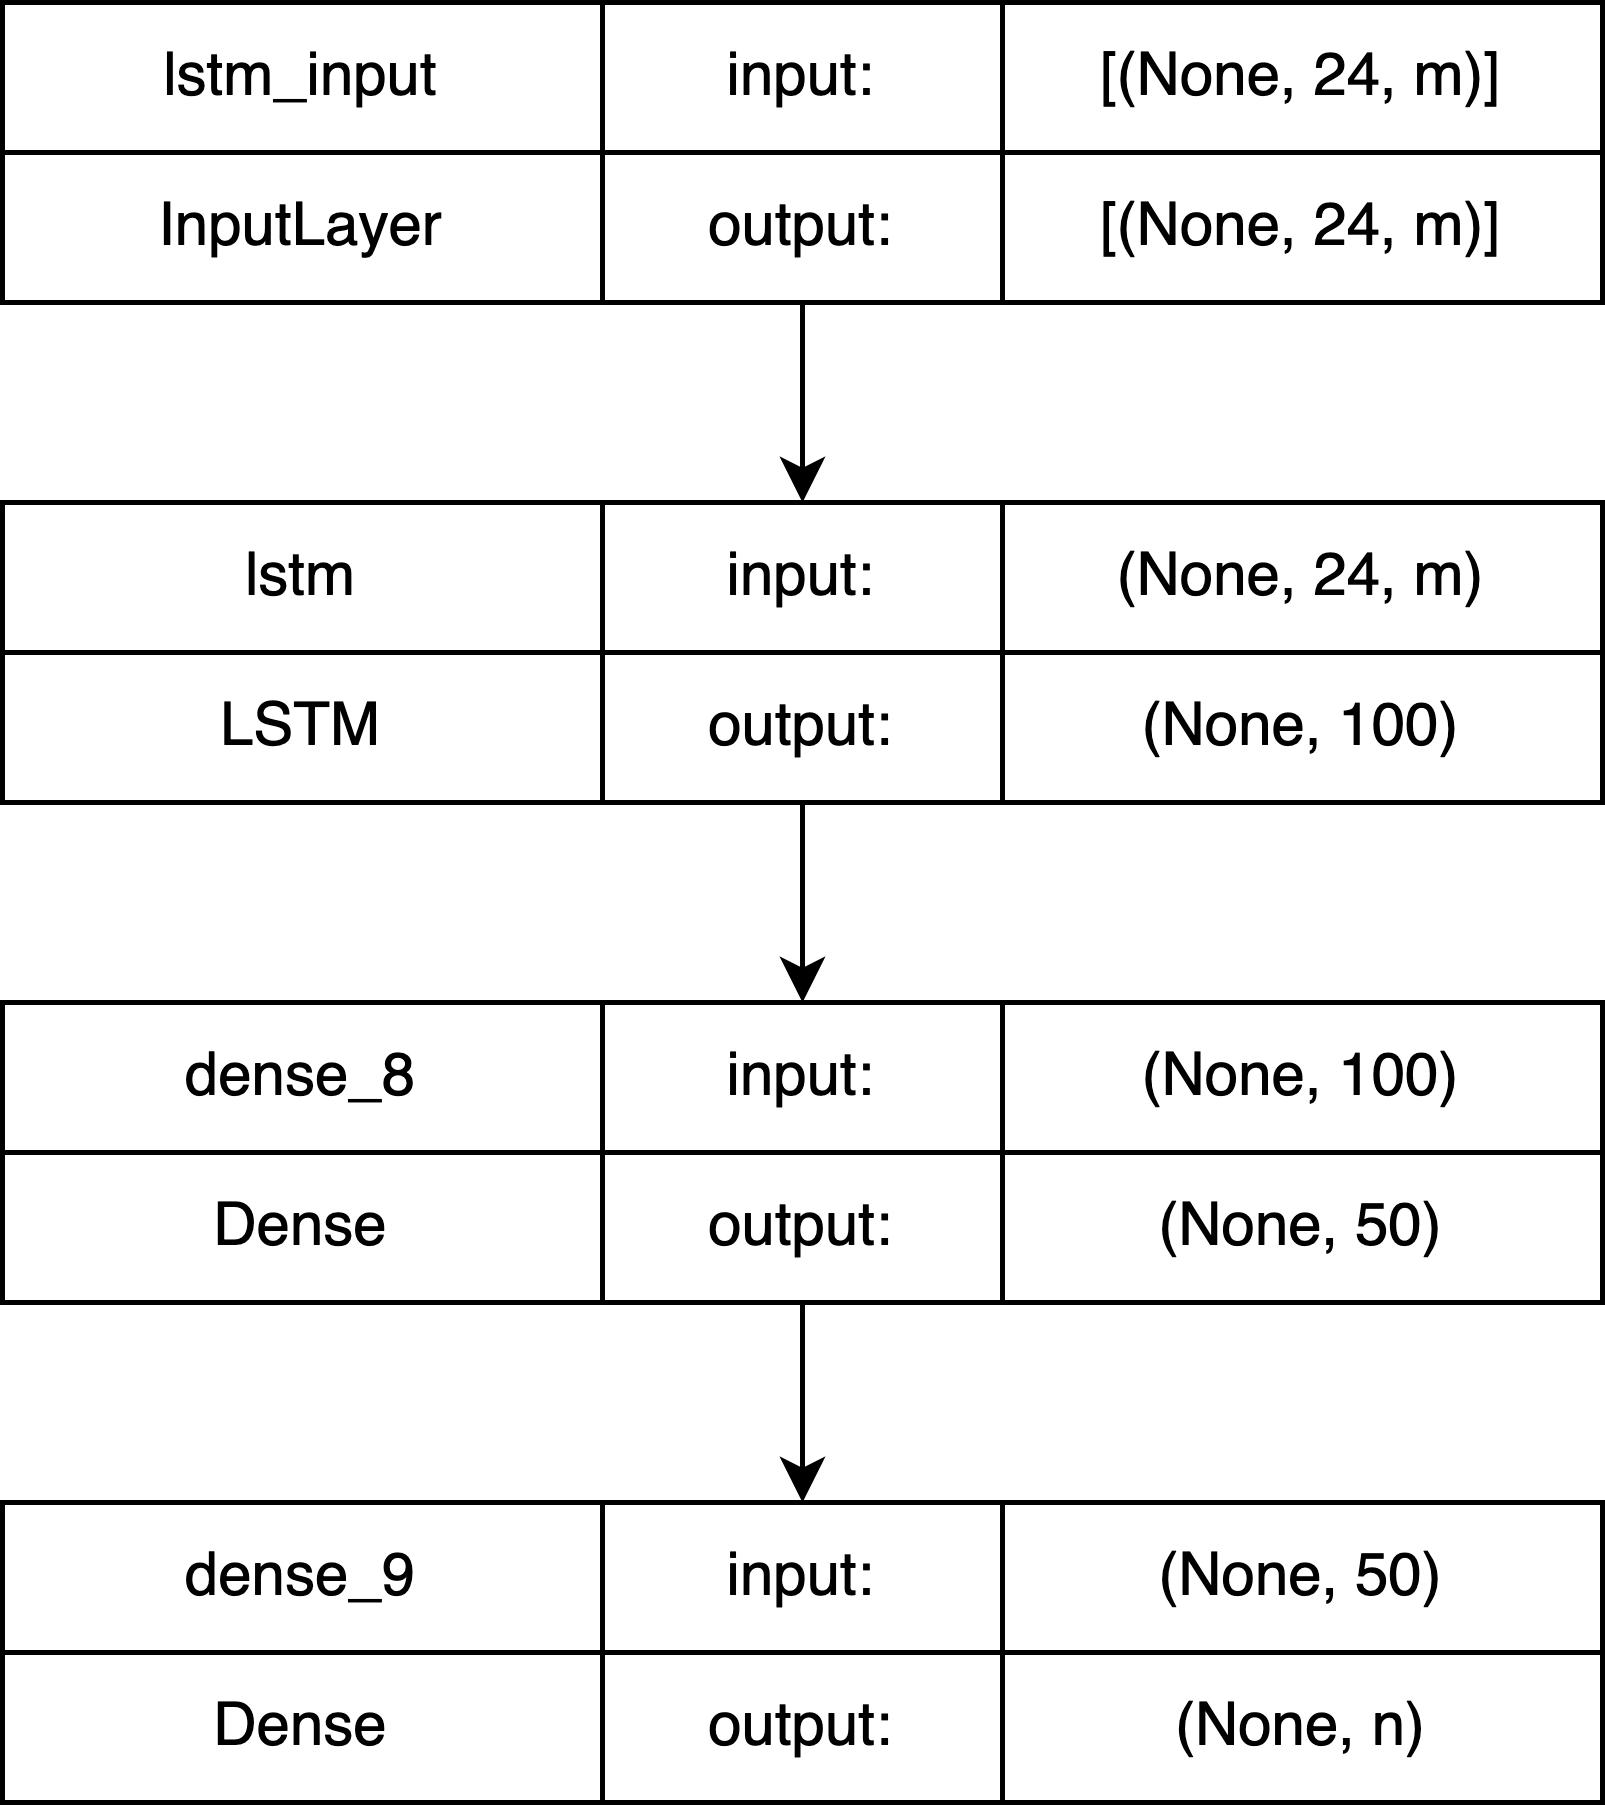

The diagram above was exported from draw.io. Its source (the exported page's mxGraphModel, read from the mxfile embedded in the PNG):
<mxGraphModel dx="1306" dy="735" grid="1" gridSize="10" guides="1" tooltips="1" connect="1" arrows="1" fold="1" page="1" pageScale="1" pageWidth="850" pageHeight="1100" math="0" shadow="0">
  <root>
    <mxCell id="0" />
    <mxCell id="1" parent="0" />
    <mxCell id="6M9OLXWPyqyT1xN9kFKo-1" value="lstm_input" style="rounded=0;whiteSpace=wrap;html=1;" parent="1" vertex="1">
      <mxGeometry x="120" y="120" width="120" height="30" as="geometry" />
    </mxCell>
    <mxCell id="6M9OLXWPyqyT1xN9kFKo-2" value="input:" style="rounded=0;whiteSpace=wrap;html=1;" parent="1" vertex="1">
      <mxGeometry x="240" y="120" width="80" height="30" as="geometry" />
    </mxCell>
    <mxCell id="6M9OLXWPyqyT1xN9kFKo-3" value="[(None, 24, m)]" style="rounded=0;whiteSpace=wrap;html=1;" parent="1" vertex="1">
      <mxGeometry x="320" y="120" width="120" height="30" as="geometry" />
    </mxCell>
    <mxCell id="6M9OLXWPyqyT1xN9kFKo-4" value="InputLayer" style="rounded=0;whiteSpace=wrap;html=1;" parent="1" vertex="1">
      <mxGeometry x="120" y="150" width="120" height="30" as="geometry" />
    </mxCell>
    <mxCell id="6M9OLXWPyqyT1xN9kFKo-5" style="edgeStyle=orthogonalEdgeStyle;rounded=0;orthogonalLoop=1;jettySize=auto;html=1;entryX=0.5;entryY=0;entryDx=0;entryDy=0;" parent="1" source="6M9OLXWPyqyT1xN9kFKo-6" target="6M9OLXWPyqyT1xN9kFKo-9" edge="1">
      <mxGeometry relative="1" as="geometry" />
    </mxCell>
    <mxCell id="6M9OLXWPyqyT1xN9kFKo-6" value="output:" style="rounded=0;whiteSpace=wrap;html=1;" parent="1" vertex="1">
      <mxGeometry x="240" y="150" width="80" height="30" as="geometry" />
    </mxCell>
    <mxCell id="6M9OLXWPyqyT1xN9kFKo-7" value="[(None, 24, m)]" style="rounded=0;whiteSpace=wrap;html=1;" parent="1" vertex="1">
      <mxGeometry x="320" y="150" width="120" height="30" as="geometry" />
    </mxCell>
    <mxCell id="6M9OLXWPyqyT1xN9kFKo-8" value="lstm" style="rounded=0;whiteSpace=wrap;html=1;" parent="1" vertex="1">
      <mxGeometry x="120" y="220" width="120" height="30" as="geometry" />
    </mxCell>
    <mxCell id="6M9OLXWPyqyT1xN9kFKo-9" value="input:" style="rounded=0;whiteSpace=wrap;html=1;" parent="1" vertex="1">
      <mxGeometry x="240" y="220" width="80" height="30" as="geometry" />
    </mxCell>
    <mxCell id="6M9OLXWPyqyT1xN9kFKo-10" value="(None, 24, m)" style="rounded=0;whiteSpace=wrap;html=1;" parent="1" vertex="1">
      <mxGeometry x="320" y="220" width="120" height="30" as="geometry" />
    </mxCell>
    <mxCell id="6M9OLXWPyqyT1xN9kFKo-11" value="LSTM" style="rounded=0;whiteSpace=wrap;html=1;" parent="1" vertex="1">
      <mxGeometry x="120" y="250" width="120" height="30" as="geometry" />
    </mxCell>
    <mxCell id="6M9OLXWPyqyT1xN9kFKo-12" style="edgeStyle=orthogonalEdgeStyle;rounded=0;orthogonalLoop=1;jettySize=auto;html=1;" parent="1" source="6M9OLXWPyqyT1xN9kFKo-13" target="6M9OLXWPyqyT1xN9kFKo-16" edge="1">
      <mxGeometry relative="1" as="geometry" />
    </mxCell>
    <mxCell id="6M9OLXWPyqyT1xN9kFKo-13" value="output:" style="rounded=0;whiteSpace=wrap;html=1;" parent="1" vertex="1">
      <mxGeometry x="240" y="250" width="80" height="30" as="geometry" />
    </mxCell>
    <mxCell id="6M9OLXWPyqyT1xN9kFKo-14" value="(None, 100)" style="rounded=0;whiteSpace=wrap;html=1;" parent="1" vertex="1">
      <mxGeometry x="320" y="250" width="120" height="30" as="geometry" />
    </mxCell>
    <mxCell id="6M9OLXWPyqyT1xN9kFKo-15" value="dense_8" style="rounded=0;whiteSpace=wrap;html=1;" parent="1" vertex="1">
      <mxGeometry x="120" y="320" width="120" height="30" as="geometry" />
    </mxCell>
    <mxCell id="6M9OLXWPyqyT1xN9kFKo-16" value="input:" style="rounded=0;whiteSpace=wrap;html=1;" parent="1" vertex="1">
      <mxGeometry x="240" y="320" width="80" height="30" as="geometry" />
    </mxCell>
    <mxCell id="6M9OLXWPyqyT1xN9kFKo-17" value="&lt;div&gt;&lt;span style=&quot;background-color: initial;&quot;&gt;(None, 100)&lt;/span&gt;&lt;/div&gt;" style="rounded=0;whiteSpace=wrap;html=1;" parent="1" vertex="1">
      <mxGeometry x="320" y="320" width="120" height="30" as="geometry" />
    </mxCell>
    <mxCell id="6M9OLXWPyqyT1xN9kFKo-18" value="Dense" style="rounded=0;whiteSpace=wrap;html=1;" parent="1" vertex="1">
      <mxGeometry x="120" y="350" width="120" height="30" as="geometry" />
    </mxCell>
    <mxCell id="6M9OLXWPyqyT1xN9kFKo-19" style="edgeStyle=orthogonalEdgeStyle;rounded=0;orthogonalLoop=1;jettySize=auto;html=1;entryX=0.5;entryY=0;entryDx=0;entryDy=0;" parent="1" source="6M9OLXWPyqyT1xN9kFKo-20" target="6M9OLXWPyqyT1xN9kFKo-23" edge="1">
      <mxGeometry relative="1" as="geometry" />
    </mxCell>
    <mxCell id="6M9OLXWPyqyT1xN9kFKo-20" value="output:" style="rounded=0;whiteSpace=wrap;html=1;" parent="1" vertex="1">
      <mxGeometry x="240" y="350" width="80" height="30" as="geometry" />
    </mxCell>
    <mxCell id="6M9OLXWPyqyT1xN9kFKo-21" value="(None, 50)" style="rounded=0;whiteSpace=wrap;html=1;" parent="1" vertex="1">
      <mxGeometry x="320" y="350" width="120" height="30" as="geometry" />
    </mxCell>
    <mxCell id="6M9OLXWPyqyT1xN9kFKo-22" value="dense_9" style="rounded=0;whiteSpace=wrap;html=1;" parent="1" vertex="1">
      <mxGeometry x="120" y="420" width="120" height="30" as="geometry" />
    </mxCell>
    <mxCell id="6M9OLXWPyqyT1xN9kFKo-23" value="input:" style="rounded=0;whiteSpace=wrap;html=1;" parent="1" vertex="1">
      <mxGeometry x="240" y="420" width="80" height="30" as="geometry" />
    </mxCell>
    <mxCell id="6M9OLXWPyqyT1xN9kFKo-24" value="(None, 50)" style="rounded=0;whiteSpace=wrap;html=1;" parent="1" vertex="1">
      <mxGeometry x="320" y="420" width="120" height="30" as="geometry" />
    </mxCell>
    <mxCell id="6M9OLXWPyqyT1xN9kFKo-25" value="Dense" style="rounded=0;whiteSpace=wrap;html=1;" parent="1" vertex="1">
      <mxGeometry x="120" y="450" width="120" height="30" as="geometry" />
    </mxCell>
    <mxCell id="6M9OLXWPyqyT1xN9kFKo-26" value="output:" style="rounded=0;whiteSpace=wrap;html=1;" parent="1" vertex="1">
      <mxGeometry x="240" y="450" width="80" height="30" as="geometry" />
    </mxCell>
    <mxCell id="6M9OLXWPyqyT1xN9kFKo-27" value="(None, n)" style="rounded=0;whiteSpace=wrap;html=1;" parent="1" vertex="1">
      <mxGeometry x="320" y="450" width="120" height="30" as="geometry" />
    </mxCell>
  </root>
</mxGraphModel>